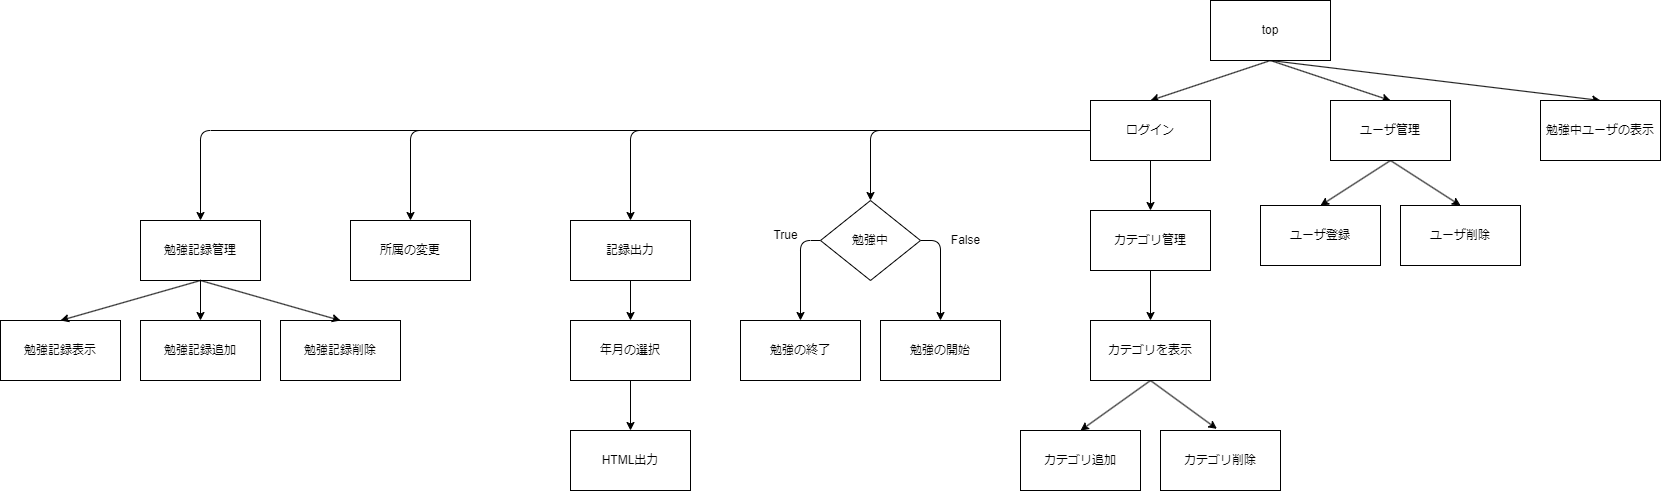

The diagram above was exported from draw.io. Its source (the exported page's mxGraphModel, read from the mxfile embedded in the PNG):
<mxGraphModel dx="1741" dy="282" grid="1" gridSize="10" guides="1" tooltips="1" connect="1" arrows="1" fold="1" page="1" pageScale="1" pageWidth="827" pageHeight="1169" background="#ffffff" math="0" shadow="0">
  <root>
    <mxCell id="0" />
    <mxCell id="1" parent="0" />
    <mxCell id="23" style="edgeStyle=none;html=1;exitX=0.5;exitY=1;exitDx=0;exitDy=0;entryX=0.5;entryY=0;entryDx=0;entryDy=0;" parent="1" source="2" target="3" edge="1">
      <mxGeometry relative="1" as="geometry" />
    </mxCell>
    <mxCell id="24" style="edgeStyle=none;html=1;exitX=0.5;exitY=1;exitDx=0;exitDy=0;entryX=0.5;entryY=0;entryDx=0;entryDy=0;" parent="1" source="2" target="4" edge="1">
      <mxGeometry relative="1" as="geometry" />
    </mxCell>
    <mxCell id="30" style="edgeStyle=none;html=1;exitX=0.5;exitY=1;exitDx=0;exitDy=0;entryX=0.5;entryY=0;entryDx=0;entryDy=0;" parent="1" source="2" target="29" edge="1">
      <mxGeometry relative="1" as="geometry" />
    </mxCell>
    <mxCell id="2" value="top" style="rounded=0;whiteSpace=wrap;html=1;" parent="1" vertex="1">
      <mxGeometry x="520" y="80" width="120" height="60" as="geometry" />
    </mxCell>
    <mxCell id="13" style="edgeStyle=none;html=1;exitX=0.5;exitY=1;exitDx=0;exitDy=0;entryX=0.5;entryY=0;entryDx=0;entryDy=0;" parent="1" source="3" target="8" edge="1">
      <mxGeometry relative="1" as="geometry" />
    </mxCell>
    <mxCell id="14" style="edgeStyle=none;html=1;exitX=0;exitY=0.5;exitDx=0;exitDy=0;entryX=0.5;entryY=0;entryDx=0;entryDy=0;" parent="1" source="3" target="9" edge="1">
      <mxGeometry relative="1" as="geometry">
        <Array as="points">
          <mxPoint x="180" y="210" />
        </Array>
      </mxGeometry>
    </mxCell>
    <mxCell id="35" style="edgeStyle=none;html=1;exitX=0;exitY=0.5;exitDx=0;exitDy=0;entryX=0.5;entryY=0;entryDx=0;entryDy=0;" parent="1" source="3" target="31" edge="1">
      <mxGeometry relative="1" as="geometry">
        <Array as="points">
          <mxPoint x="-60" y="210" />
        </Array>
      </mxGeometry>
    </mxCell>
    <mxCell id="40" style="edgeStyle=none;html=1;exitX=0;exitY=0.5;exitDx=0;exitDy=0;entryX=0.5;entryY=0;entryDx=0;entryDy=0;" parent="1" source="3" target="39" edge="1">
      <mxGeometry relative="1" as="geometry">
        <Array as="points">
          <mxPoint x="-280" y="210" />
        </Array>
      </mxGeometry>
    </mxCell>
    <mxCell id="3" value="ログイン" style="rounded=0;whiteSpace=wrap;html=1;" parent="1" vertex="1">
      <mxGeometry x="400" y="180" width="120" height="60" as="geometry" />
    </mxCell>
    <mxCell id="27" style="edgeStyle=none;html=1;exitX=0.5;exitY=1;exitDx=0;exitDy=0;entryX=0.5;entryY=0;entryDx=0;entryDy=0;" parent="1" source="4" target="25" edge="1">
      <mxGeometry relative="1" as="geometry" />
    </mxCell>
    <mxCell id="28" style="edgeStyle=none;html=1;exitX=0.5;exitY=1;exitDx=0;exitDy=0;entryX=0.5;entryY=0;entryDx=0;entryDy=0;" parent="1" source="4" target="26" edge="1">
      <mxGeometry relative="1" as="geometry" />
    </mxCell>
    <mxCell id="4" value="ユーザ管理" style="rounded=0;whiteSpace=wrap;html=1;" parent="1" vertex="1">
      <mxGeometry x="640" y="180" width="120" height="60" as="geometry" />
    </mxCell>
    <mxCell id="6" value="勉強の開始" style="rounded=0;whiteSpace=wrap;html=1;" parent="1" vertex="1">
      <mxGeometry x="190" y="400" width="120" height="60" as="geometry" />
    </mxCell>
    <mxCell id="7" value="勉強の終了" style="rounded=0;whiteSpace=wrap;html=1;" parent="1" vertex="1">
      <mxGeometry x="50" y="400" width="120" height="60" as="geometry" />
    </mxCell>
    <mxCell id="17" style="edgeStyle=none;html=1;entryX=0.5;entryY=0;entryDx=0;entryDy=0;exitX=0.5;exitY=1;exitDx=0;exitDy=0;" parent="1" target="15" edge="1">
      <mxGeometry relative="1" as="geometry">
        <mxPoint x="460" y="460" as="sourcePoint" />
      </mxGeometry>
    </mxCell>
    <mxCell id="18" style="edgeStyle=none;html=1;exitX=0.5;exitY=1;exitDx=0;exitDy=0;entryX=0.47;entryY=-0.027;entryDx=0;entryDy=0;entryPerimeter=0;" parent="1" target="16" edge="1">
      <mxGeometry relative="1" as="geometry">
        <mxPoint x="460" y="460" as="sourcePoint" />
      </mxGeometry>
    </mxCell>
    <mxCell id="20" style="edgeStyle=none;html=1;exitX=0.5;exitY=1;exitDx=0;exitDy=0;entryX=0.5;entryY=0;entryDx=0;entryDy=0;" parent="1" source="8" target="19" edge="1">
      <mxGeometry relative="1" as="geometry" />
    </mxCell>
    <mxCell id="8" value="カテゴリ管理" style="rounded=0;whiteSpace=wrap;html=1;" parent="1" vertex="1">
      <mxGeometry x="400" y="290" width="120" height="60" as="geometry" />
    </mxCell>
    <mxCell id="11" style="edgeStyle=none;html=1;entryX=0.5;entryY=0;entryDx=0;entryDy=0;exitX=0;exitY=0.5;exitDx=0;exitDy=0;" parent="1" source="9" target="7" edge="1">
      <mxGeometry relative="1" as="geometry">
        <Array as="points">
          <mxPoint x="110" y="320" />
        </Array>
      </mxGeometry>
    </mxCell>
    <mxCell id="12" style="edgeStyle=none;html=1;exitX=1;exitY=0.5;exitDx=0;exitDy=0;entryX=0.5;entryY=0;entryDx=0;entryDy=0;" parent="1" source="9" target="6" edge="1">
      <mxGeometry relative="1" as="geometry">
        <Array as="points">
          <mxPoint x="250" y="320" />
        </Array>
      </mxGeometry>
    </mxCell>
    <mxCell id="9" value="勉強中" style="rhombus;whiteSpace=wrap;html=1;" parent="1" vertex="1">
      <mxGeometry x="130" y="280" width="100" height="80" as="geometry" />
    </mxCell>
    <mxCell id="15" value="カテゴリ追加" style="rounded=0;whiteSpace=wrap;html=1;" parent="1" vertex="1">
      <mxGeometry x="330" y="510" width="120" height="60" as="geometry" />
    </mxCell>
    <mxCell id="16" value="カテゴリ削除" style="rounded=0;whiteSpace=wrap;html=1;" parent="1" vertex="1">
      <mxGeometry x="470" y="510" width="120" height="60" as="geometry" />
    </mxCell>
    <mxCell id="19" value="カテゴリを表示" style="rounded=0;whiteSpace=wrap;html=1;" parent="1" vertex="1">
      <mxGeometry x="400" y="400" width="120" height="60" as="geometry" />
    </mxCell>
    <mxCell id="21" value="False" style="text;html=1;align=center;verticalAlign=middle;resizable=0;points=[];autosize=1;strokeColor=none;fillColor=none;" parent="1" vertex="1">
      <mxGeometry x="250" y="305" width="50" height="30" as="geometry" />
    </mxCell>
    <mxCell id="22" value="True" style="text;html=1;align=center;verticalAlign=middle;resizable=0;points=[];autosize=1;strokeColor=none;fillColor=none;" parent="1" vertex="1">
      <mxGeometry x="70" y="300" width="50" height="30" as="geometry" />
    </mxCell>
    <mxCell id="25" value="ユーザ登録" style="rounded=0;whiteSpace=wrap;html=1;" parent="1" vertex="1">
      <mxGeometry x="570" y="285" width="120" height="60" as="geometry" />
    </mxCell>
    <mxCell id="26" value="ユーザ削除" style="rounded=0;whiteSpace=wrap;html=1;" parent="1" vertex="1">
      <mxGeometry x="710" y="285" width="120" height="60" as="geometry" />
    </mxCell>
    <mxCell id="29" value="勉強中ユーザの表示" style="rounded=0;whiteSpace=wrap;html=1;" parent="1" vertex="1">
      <mxGeometry x="850" y="180" width="120" height="60" as="geometry" />
    </mxCell>
    <mxCell id="36" style="edgeStyle=none;html=1;exitX=0.5;exitY=1;exitDx=0;exitDy=0;entryX=0.5;entryY=0;entryDx=0;entryDy=0;" parent="1" source="31" target="32" edge="1">
      <mxGeometry relative="1" as="geometry" />
    </mxCell>
    <mxCell id="31" value="記録出力" style="rounded=0;whiteSpace=wrap;html=1;" parent="1" vertex="1">
      <mxGeometry x="-120" y="300" width="120" height="60" as="geometry" />
    </mxCell>
    <mxCell id="32" value="年月の選択" style="rounded=0;whiteSpace=wrap;html=1;" parent="1" vertex="1">
      <mxGeometry x="-120" y="400" width="120" height="60" as="geometry" />
    </mxCell>
    <mxCell id="39" value="所属の変更" style="rounded=0;whiteSpace=wrap;html=1;" parent="1" vertex="1">
      <mxGeometry x="-340" y="300" width="120" height="60" as="geometry" />
    </mxCell>
    <mxCell id="41" value="勉強記録管理" style="rounded=0;whiteSpace=wrap;html=1;" vertex="1" parent="1">
      <mxGeometry x="-550" y="300" width="120" height="60" as="geometry" />
    </mxCell>
    <mxCell id="42" value="勉強記録追加" style="rounded=0;whiteSpace=wrap;html=1;" vertex="1" parent="1">
      <mxGeometry x="-550" y="400" width="120" height="60" as="geometry" />
    </mxCell>
    <mxCell id="43" value="勉強記録削除" style="rounded=0;whiteSpace=wrap;html=1;" vertex="1" parent="1">
      <mxGeometry x="-410" y="400" width="120" height="60" as="geometry" />
    </mxCell>
    <mxCell id="44" value="勉強記録表示" style="rounded=0;whiteSpace=wrap;html=1;" vertex="1" parent="1">
      <mxGeometry x="-690" y="400" width="120" height="60" as="geometry" />
    </mxCell>
    <mxCell id="45" value="" style="endArrow=classic;html=1;exitX=0.5;exitY=1;exitDx=0;exitDy=0;entryX=0.5;entryY=0;entryDx=0;entryDy=0;" edge="1" parent="1" source="41" target="42">
      <mxGeometry width="50" height="50" relative="1" as="geometry">
        <mxPoint x="-410" y="330" as="sourcePoint" />
        <mxPoint x="-360" y="280" as="targetPoint" />
      </mxGeometry>
    </mxCell>
    <mxCell id="46" value="" style="endArrow=classic;html=1;exitX=0.5;exitY=1;exitDx=0;exitDy=0;entryX=0.5;entryY=0;entryDx=0;entryDy=0;" edge="1" parent="1" source="41" target="43">
      <mxGeometry width="50" height="50" relative="1" as="geometry">
        <mxPoint x="-410" y="330" as="sourcePoint" />
        <mxPoint x="-360" y="280" as="targetPoint" />
      </mxGeometry>
    </mxCell>
    <mxCell id="47" value="" style="endArrow=classic;html=1;exitX=0.5;exitY=1;exitDx=0;exitDy=0;entryX=0.5;entryY=0;entryDx=0;entryDy=0;" edge="1" parent="1" source="41" target="44">
      <mxGeometry width="50" height="50" relative="1" as="geometry">
        <mxPoint x="-480" y="370" as="sourcePoint" />
        <mxPoint x="-340" y="410" as="targetPoint" />
      </mxGeometry>
    </mxCell>
    <mxCell id="48" value="" style="endArrow=classic;html=1;entryX=0.5;entryY=0;entryDx=0;entryDy=0;exitX=0;exitY=0.5;exitDx=0;exitDy=0;" edge="1" parent="1" source="3" target="41">
      <mxGeometry width="50" height="50" relative="1" as="geometry">
        <mxPoint x="-380" y="260" as="sourcePoint" />
        <mxPoint x="-330" y="420" as="targetPoint" />
        <Array as="points">
          <mxPoint x="-490" y="210" />
        </Array>
      </mxGeometry>
    </mxCell>
    <mxCell id="49" value="HTML出力" style="rounded=0;whiteSpace=wrap;html=1;" vertex="1" parent="1">
      <mxGeometry x="-120" y="510" width="120" height="60" as="geometry" />
    </mxCell>
    <mxCell id="50" value="" style="endArrow=classic;html=1;exitX=0.5;exitY=1;exitDx=0;exitDy=0;entryX=0.5;entryY=0;entryDx=0;entryDy=0;" edge="1" parent="1" source="32" target="49">
      <mxGeometry width="50" height="50" relative="1" as="geometry">
        <mxPoint x="60" y="520" as="sourcePoint" />
        <mxPoint x="110" y="470" as="targetPoint" />
      </mxGeometry>
    </mxCell>
  </root>
</mxGraphModel>